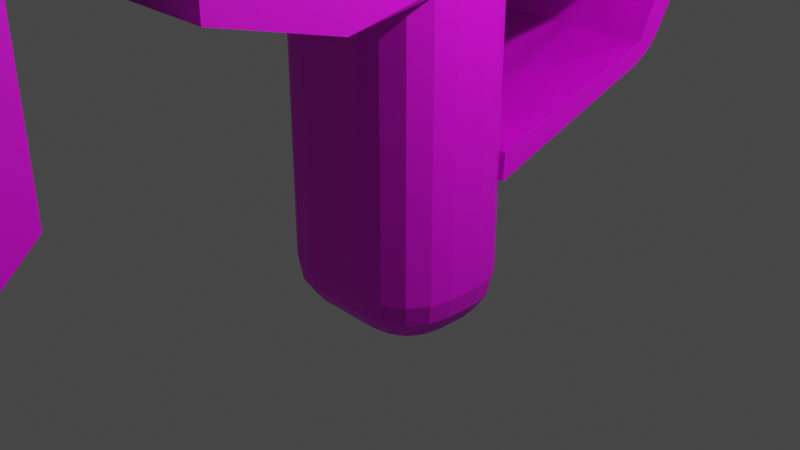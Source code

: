 # Source: laser_rifle.blend  (saved by Blender 3.6.13; exported with 4.5.12 LTS)
import bpy
from mathutils import Matrix  # noqa: F401  (used for matrix-valued properties, if any)

bpy.ops.wm.read_factory_settings(use_empty=True)
scene = bpy.context.scene
scene.name = 'Scene'

# ---- collections
col_collection = bpy.data.collections.new('Collection'); scene.collection.children.link(col_collection)

# ---- images (referenced by path relative to the original .blend; pixels are not part of the script)
import os
ASSET_DIR = os.environ.get("B2B_ASSET_DIR", "")  # directory of the original .blend (textures are referenced by path, not embedded)
HERE = os.path.dirname(os.path.abspath(__file__))  # packed textures are extracted next to this script under _unpacked/

def load_image(name, relpath, width, height, colorspace="sRGB"):
    """Load a texture the original file referenced (path relative to the .blend, or extracted next to this script)."""
    p = next((c for c in (os.path.join(HERE, relpath), os.path.join(ASSET_DIR, relpath)) if relpath and os.path.exists(c)), "")
    if p:
        img = bpy.data.images.load(p, check_existing=True)
        img.name = name
    else:  # same state as the original file: an image datablock whose file is absent (Cycles renders it pink)
        img = bpy.data.images.new(name, width, height)
        img.source = "FILE"
        img.filepath = "//" + (relpath or name)
    img.colorspace_settings.name = colorspace
    return img
img_metalpreview_png = load_image('metalpreview.png', 'metalpreview.png', 1024, 1024, 'sRGB')

# ---- materials (node trees are filled in below, after node groups)
mat_material = bpy.data.materials.new('Material')
mat_material.alpha_threshold = 0.0
mat_material.use_transparent_shadow = False
mat_material.roughness = 0.5
mat_material.line_color = (0.0, 0.0, 0.0, 1.0)

# ---- material node trees
mat_material.use_nodes = True; mat_material.node_tree.nodes.clear()
_N = mat_material.node_tree.nodes; _L = mat_material.node_tree.links
n0 = _N.new('ShaderNodeOutputMaterial'); n0.name = 'Material Output'; n0.location = (300, 300)
n1 = _N.new('ShaderNodeBsdfPrincipled'); n1.name = 'Principled BSDF'; n1.location = (10, 300)
n1.distribution = 'GGX'
n1.subsurface_method = 'RANDOM_WALK_SKIN'
n1.inputs[3].default_value = 1.45
n1.inputs[27].default_value = (0.0, 0.0, 0.0, 1.0)
n1.inputs[28].default_value = 1.0
n2 = _N.new('ShaderNodeTexImage'); n2.name = 'Image Texture'; n2.location = (-363, 264)
n2.image = img_metalpreview_png
_L.new(n1.outputs[0], n0.inputs[0])
_L.new(n2.outputs[0], n1.inputs[0])
n0.is_active_output = True

# ---- world
world_world = bpy.data.worlds.new('World'); scene.world = world_world
world_world.use_nodes = True; world_world.node_tree.nodes.clear()
_N = world_world.node_tree.nodes; _L = world_world.node_tree.links
n0 = _N.new('ShaderNodeOutputWorld'); n0.name = 'World Output'; n0.location = (300, 300)
n1 = _N.new('ShaderNodeBackground'); n1.name = 'Background'; n1.location = (10, 300)
n1.inputs[0].default_value = (0.05088, 0.05088, 0.05088, 1.0)
_L.new(n1.outputs[0], n0.inputs[0])
n0.is_active_output = True
world_world.color = (0.05088, 0.05088, 0.05088)
world_world.use_sun_shadow = False
world_world.sun_shadow_jitter_overblur = 0.0

# ---- cameras
cam_camera = bpy.data.cameras.new('Camera')
cam_camera.clip_end = 100.0
cam_camera.ortho_scale = 7.314

# ---- lights
light_light = bpy.data.lights.new('Light', 'POINT')
light_light.transmission_factor = 0.0
light_light.energy = 1000.0
light_light.shadow_soft_size = 0.1
light_light.shadow_maximum_resolution = 0.006
light_light.use_absolute_resolution = True

# ---- meshes
me_cube = bpy.data.meshes.new('Cube')
me_cube.from_pydata([(0.0, -2.811, 4.604), (0.0, 3.951, 4.604), (0.0, 0.7343, 2.76), (0.0, -0.8672, 2.375), (-1.0, -2.811, 2.771), (-1.0, 3.951, 2.771), (0.0, 3.951, 2.771), (0.0, -2.811, 2.771), (0.0, -0.06647, -1.0), (0.0, 1.348, 4.604), (-1.0, -0.06647, 2.763), (-1.0, 1.348, 2.771), (0.0, 3.892, 2.773), (0.0, 3.892, 4.607), (0.0, 4.958, 4.607), (0.0, 4.958, 2.773), (0.0, 6.467, 4.607), (0.08557, 6.467, 2.773), (0.0, 5.712, 4.607), (0.0, 5.712, 2.773), (0.0, 7.221, 4.607), (0.08557, 7.221, 2.773), (0.0, 7.359, 4.607), (0.08557, 7.359, 2.773), (0.0, 6.352, 4.607), (0.0, 6.352, 2.773), (0.0, 5.828, 4.607), (0.0, 5.828, 2.773), (0.0, 4.859, 4.607), (0.0, 4.859, 2.773), (0.0, 7.851, 4.607), (0.08557, 7.851, 2.773), (0.0, 8.031, 4.607), (0.08557, 8.031, 2.773), (0.0, 8.791, 4.607), (0.08557, 8.791, 2.773), (0.0, 8.936, 4.607), (0.08557, 8.936, 2.773), (-0.6151, 9.914, 1.924), (-0.6151, 9.915, 2.818), (-0.6151, 10.61, 2.355), (-0.6151, 11.12, 2.818), (0.6009, 9.914, 1.924), (0.6009, 9.914, 2.818), (0.6009, 10.61, 2.355), (0.6009, 11.12, 2.818), (0.0, 11.65, 4.547), (0.0, 11.65, 2.822), (-0.325, 10.1, 4.033), (-0.007628, 10.17, 5.134), (-0.325, 10.25, 4.033), (-0.007628, 10.18, 5.134), (0.3314, 10.1, 4.033), (0.006626, 10.17, 5.134), (0.3314, 10.25, 4.033), (0.006626, 10.18, 5.134), (-0.3701, 9.806, 4.573), (-0.3701, 10.61, 4.573), (0.3812, 9.806, 4.573), (0.3812, 10.61, 4.573), (-0.8959, 0.5573, 0.8387), (-1.0, 3.084, 2.839), (-0.8959, 0.5326, 0.5389), (-1.0, 3.44, 2.839), (0.8881, 0.5573, 0.8387), (1.0, 3.084, 2.839), (0.8881, 0.5326, 0.5389), (1.0, 3.44, 2.839), (-0.9479, 2.534, 1.518), (0.9441, 2.534, 1.518), (-0.5472, -1.066, 4.542), (-0.5472, -0.1086, 4.542), (0.5482, -1.066, 4.542), (0.5482, -0.1086, 4.542), (-0.5472, -0.949, 4.946), (-0.5472, -1.066, 4.711), (-0.5472, -0.226, 4.946), (-0.5472, -0.1086, 4.711), (0.5482, -0.949, 4.946), (0.5482, -1.066, 4.711), (0.5482, -0.226, 4.946), (0.5482, -0.1086, 4.711), (-0.5472, -0.949, 5.587), (-0.4297, -0.949, 5.704), (-0.5472, -0.226, 5.587), (-0.4297, -0.226, 5.704), (0.5482, -0.949, 5.587), (0.4308, -0.949, 5.704), (0.4308, -0.226, 5.704), (0.5482, -0.226, 5.587), (-0.5474, -0.9459, 4.948), (0.5474, -0.9459, 4.948), (-0.5467, -0.2295, 4.947), (0.5467, -0.2295, 4.947), (-0.4203, 1.359, 2.396), (-0.4203, 0.6958, 2.958), (-0.4203, 1.73, 2.071), (-0.4203, 1.369, 2.958), (0.4203, 1.359, 2.396), (0.4203, 0.6958, 2.958), (0.4203, 1.73, 2.071), (0.4203, 1.369, 2.958), (-0.4203, 0.946, 2.747), (-0.4203, 1.481, 2.538), (0.4203, 1.481, 2.538), (0.4203, 0.946, 2.747), (-2.876, 5.29, 3.105), (-2.545, 4.941, 2.773), (-2.851, 5.161, 2.978), (-2.779, 5.05, 2.87), (-2.671, 4.973, 2.798), (-2.876, 5.29, 4.276), (-2.545, 4.941, 4.607), (-2.851, 5.161, 4.403), (-2.779, 5.05, 4.51), (-2.671, 4.973, 4.582), (-2.892, 6.798, 4.276), (-2.561, 6.446, 4.607), (-2.867, 6.67, 4.403), (-2.795, 6.558, 4.51), (-2.688, 6.479, 4.582), (-2.892, 6.798, 3.105), (-2.561, 6.446, 2.773), (-2.867, 6.67, 2.978), (-2.795, 6.558, 2.87), (-2.688, 6.479, 2.798), (-2.876, 5.381, 3.105), (-2.545, 5.733, 2.773), (-2.851, 5.509, 2.978), (-2.779, 5.621, 2.87), (-2.671, 5.7, 2.798), (-2.545, 5.733, 4.607), (-2.876, 5.381, 4.276), (-2.671, 5.7, 4.582), (-2.779, 5.621, 4.51), (-2.851, 5.509, 4.403), (-2.892, 6.889, 4.276), (-2.561, 7.245, 4.607), (-2.867, 7.018, 4.403), (-2.795, 7.131, 4.51), (-2.688, 7.21, 4.582), (-2.892, 6.889, 3.105), (-2.561, 7.245, 2.773), (-2.867, 7.018, 2.978), (-2.795, 7.131, 2.87), (-2.688, 7.21, 2.798), (-2.894, 8.362, 4.276), (-2.563, 7.999, 4.607), (-2.868, 8.233, 4.403), (-2.797, 8.119, 4.51), (-2.689, 8.037, 4.582), (-2.894, 8.362, 3.105), (-2.563, 7.999, 2.773), (-2.868, 8.233, 2.978), (-2.797, 8.119, 2.87), (-2.689, 8.037, 2.798), (-2.894, 8.46, 4.276), (-2.563, 8.817, 4.607), (-2.868, 8.588, 4.403), (-2.797, 8.702, 4.51), (-2.689, 8.782, 4.582), (-2.894, 8.46, 3.105), (-2.563, 8.817, 2.773), (-2.868, 8.588, 2.978), (-2.797, 8.702, 2.87), (-2.689, 8.782, 2.798), (-0.1635, 10.01, 4.753), (-0.3701, 9.806, 4.546), (-0.2426, 9.933, 4.737), (-0.3096, 9.866, 4.693), (-0.3544, 9.822, 4.626), (-0.1635, 10.4, 4.753), (-0.3701, 10.61, 4.546), (-0.2426, 10.48, 4.737), (-0.3096, 10.55, 4.693), (-0.3544, 10.59, 4.626), (0.1745, 10.01, 4.753), (0.3812, 9.806, 4.546), (0.2536, 9.933, 4.737), (0.3207, 9.866, 4.693), (0.3655, 9.822, 4.626), (0.1745, 10.4, 4.753), (0.3812, 10.61, 4.546), (0.2536, 10.48, 4.737), (0.3207, 10.55, 4.693), (0.3655, 10.59, 4.626), (-1.0, 11.11, 4.607), (-0.4664, 11.65, 4.553), (-0.9433, 11.64, 4.558), (-1.0, 11.11, 2.773), (-0.889, 9.879, 4.578), (-0.4664, 11.65, 2.822), (-0.9433, 11.64, 2.824), (-0.889, 9.879, 2.8), (-0.9564, 2.831, 1.606), (-0.942, 2.466, 1.274), (-0.9479, 2.534, 1.518), (-0.9527, 2.768, 1.507), (-0.9487, 2.676, 1.41), (-0.9449, 2.57, 1.328), (0.9377, 2.466, 1.274), (0.9531, 2.831, 1.606), (0.9441, 2.534, 1.518), (0.9408, 2.57, 1.328), (0.9448, 2.676, 1.41), (0.9492, 2.768, 1.507), (-1.0, -0.249, 2.674), (-0.3818, -0.8672, 2.375), (-1.0, -1.483, 2.424), (-0.9529, -0.4856, 2.56), (-0.8189, -0.6861, 2.462), (-0.6184, -0.8201, 2.398), (-0.3818, 0.7343, 2.76), (-1.0, 0.1161, 2.762), (-1.0, 1.352, 2.762), (-0.6184, 0.6872, 2.76), (-0.8189, 0.5532, 2.76), (-0.9529, 0.3527, 2.761), (0.0, 0.1608, -1.0), (0.0, 0.7343, -0.4266), (0.0, 0.3803, -0.9564), (0.0, 0.5663, -0.832), (0.0, 0.6906, -0.646), (0.0, -0.8672, -0.4266), (0.0, -0.2938, -1.0), (0.0, -0.8236, -0.646), (0.0, -0.6992, -0.832), (0.0, -0.5132, -0.9564), (-0.4266, -0.06647, -1.0), (-1.0, -0.06647, -0.4266), (-0.646, -0.06647, -0.9564), (-0.832, -0.06647, -0.832), (-0.9564, -0.06647, -0.646), (-0.4266, 0.05963, -1.0), (-1.0, 0.1161, -0.4266), (-0.646, 0.08124, -0.9564), (-0.832, 0.09957, -0.832), (-0.9564, 0.1118, -0.646), (-0.3254, 0.1608, -1.0), (-0.3818, 0.7343, -0.4266), (-0.347, 0.3803, -0.9564), (-0.3653, 0.5663, -0.832), (-0.3775, 0.6906, -0.646), (-0.4128, 0.1289, -1.0), (-0.9529, 0.3527, -0.4266), (-0.6195, 0.2145, -0.9564), (-0.7947, 0.2871, -0.832), (-0.9118, 0.3356, -0.646), (-0.4055, 0.1398, -1.0), (-0.8189, 0.5532, -0.4266), (-0.5637, 0.298, -0.9564), (-0.6979, 0.4321, -0.832), (-0.7875, 0.5217, -0.646), (-0.3947, 0.1471, -1.0), (-0.6184, 0.6872, -0.4266), (-0.4803, 0.3538, -0.9564), (-0.5529, 0.529, -0.832), (-0.6014, 0.6461, -0.646), (-0.3254, -0.2938, -1.0), (-0.3818, -0.8672, -0.4266), (-0.347, -0.5132, -0.9564), (-0.3653, -0.6992, -0.832), (-0.3775, -0.8236, -0.646), (-0.4266, -0.1926, -1.0), (-1.0, -0.249, -0.4266), (-0.646, -0.2142, -0.9564), (-0.832, -0.2325, -0.832), (-0.9564, -0.2447, -0.646), (-0.3947, -0.28, -1.0), (-0.6184, -0.8201, -0.4266), (-0.4803, -0.4867, -0.9564), (-0.5529, -0.6619, -0.832), (-0.6014, -0.779, -0.646), (-0.4055, -0.2727, -1.0), (-0.8189, -0.6861, -0.4266), (-0.5637, -0.4309, -0.9564), (-0.6979, -0.5651, -0.832), (-0.7875, -0.6547, -0.646), (-0.4128, -0.2619, -1.0), (-0.9529, -0.4856, -0.4266), (-0.6195, -0.3475, -0.9564), (-0.7947, -0.4201, -0.832), (-0.9118, -0.4686, -0.646), (-1.0, 3.951, 3.984), (-0.3801, 3.951, 4.604), (-0.9528, 3.951, 4.221), (-0.8184, 3.951, 4.422), (-0.6173, 3.951, 4.556), (-0.3801, -2.811, 4.604), (-1.0, -2.811, 3.984), (-0.6173, -2.811, 4.556), (-0.8184, -2.811, 4.422), (-0.9528, -2.811, 4.221), (-1.0, 1.348, 3.984), (-0.3801, 1.348, 4.604), (-0.9528, 1.348, 4.221), (-0.8184, 1.348, 4.422), (-0.6173, 1.348, 4.556), (-0.3801, 3.892, 4.607), (-1.0, 3.892, 3.987), (-0.6173, 3.892, 4.56), (-0.8184, 3.892, 4.426), (-0.9528, 3.892, 4.225), (-1.0, 4.859, 3.987), (-0.3801, 4.859, 4.607), (-1.619, 4.892, 4.607), (-0.9528, 4.859, 4.225), (-0.8184, 4.859, 4.426), (-0.6173, 4.859, 4.56), (-1.0, 3.892, 3.203), (-0.5703, 3.892, 2.773), (-0.9673, 3.892, 3.038), (-0.8742, 3.892, 2.899), (-0.7348, 3.892, 2.806), (-0.5703, 4.859, 2.773), (-1.0, 4.859, 3.203), (-1.429, 4.882, 2.773), (-0.7348, 4.859, 2.806), (-0.8742, 4.859, 2.899), (-0.9673, 4.859, 3.038), (-0.005501, -4.137, 3.153), (-0.4943, -4.137, 3.642), (-0.1926, -4.137, 3.19), (-0.4571, -4.137, 3.455), (-0.3511, -4.137, 3.296), (-0.005501, -4.137, 4.142), (-0.4943, -4.137, 3.653), (-0.1926, -4.137, 4.104), (-0.3511, -4.137, 3.998), (-0.4571, -4.137, 3.84), (-0.005501, -2.749, 3.153), (-0.4943, -2.749, 3.642), (-0.1926, -2.749, 3.19), (-0.3511, -2.749, 3.296), (-0.4571, -2.749, 3.455), (-0.005501, -2.749, 4.142), (-0.4943, -2.749, 3.653), (-0.1926, -2.749, 4.104), (-0.4571, -2.749, 3.84), (-0.3511, -2.749, 3.998), (0.0055, -4.137, 3.153), (0.4943, -4.137, 3.642), (0.1926, -4.137, 3.19), (0.3511, -4.137, 3.296), (0.4571, -4.137, 3.455), (0.0055, -4.137, 4.142), (0.4943, -4.137, 3.653), (0.1926, -4.137, 4.104), (0.4571, -4.137, 3.84), (0.3511, -4.137, 3.998), (0.0055, -2.749, 3.153), (0.4943, -2.749, 3.642), (0.1926, -2.749, 3.19), (0.4571, -2.749, 3.455), (0.3511, -2.749, 3.296), (0.0055, -2.749, 4.142), (0.4943, -2.749, 3.653), (0.1926, -2.749, 4.104), (0.3511, -2.749, 3.998), (0.746, -4.059, 4.623), (0.4571, -2.749, 3.84), (0.746, -4.059, 1.527), (-0.7525, -4.059, 4.623), (-0.7525, -4.059, 1.527), (0.746, -4.059, 3.075), (-0.7525, -4.059, 3.075), (1.233, -5.336, 1.238), (1.083, -4.967, 1.006), (1.222, -5.319, 1.078), (1.189, -5.242, 0.9774), (1.14, -5.119, 0.9519), (-1.089, -4.967, 1.006), (-1.24, -5.336, 1.238), (-1.147, -5.119, 0.9519), (-1.196, -5.242, 0.9774), (-1.228, -5.319, 1.078), (1.072, -4.994, 5.128), (1.233, -5.397, 4.856), (1.134, -5.167, 5.184), (1.186, -5.304, 5.152), (1.221, -5.385, 5.036), (-1.24, -5.397, 4.856), (-1.078, -4.994, 5.128), (-1.227, -5.385, 5.036), (-1.192, -5.304, 5.152), (-1.14, -5.167, 5.184), (1.233, -5.32, 4.178), (1.233, -5.279, 1.969), (0.7955, -4.174, 3.075), (1.233, -5.278, 3.671), (1.233, -5.256, 3.074), (1.233, -5.256, 2.476), (-1.24, -5.279, 1.969), (-1.24, -5.32, 4.178), (-0.802, -4.174, 3.075), (-1.24, -5.256, 2.476), (-1.24, -5.256, 3.074), (-1.24, -5.278, 3.671), (-1.0, 9.393, 4.607), (-1.456, 8.901, 4.607), (-0.543, 8.936, 4.607), (-1.035, 9.216, 4.607), (-1.133, 9.06, 4.607), (-1.281, 8.95, 4.607), (-1.456, 8.901, 2.773), (-1.0, 9.393, 2.773), (-0.543, 8.936, 2.773), (-1.281, 8.95, 2.773), (-1.133, 9.06, 2.773), (-1.035, 9.216, 2.773), (-0.9433, 11.64, 4.552), (-1.0, 11.11, 4.607), (-0.5869, 11.58, 4.55), (-0.9605, 11.51, 4.573), (-0.9773, 11.37, 4.588), (-0.9912, 11.23, 4.6), (-1.0, 11.11, 2.773), (-0.9433, 11.64, 2.824), (-0.5869, 11.58, 2.825), (-0.9912, 11.23, 2.781), (-0.9773, 11.37, 2.793), (-0.9605, 11.51, 2.808), (-0.7755, 7.359, 4.607), (-1.0, 7.359, 4.383), (-1.224, 7.343, 4.607), (-0.8614, 7.359, 4.59), (-0.9343, 7.359, 4.542), (-0.9829, 7.359, 4.469), (-1.0, 6.352, 4.383), (-0.7755, 6.352, 4.607), (-1.224, 6.365, 4.607), (-0.9829, 6.352, 4.469), (-0.9343, 6.352, 4.542), (-0.8614, 6.352, 4.59), (-0.7755, 5.828, 4.607), (-1.0, 5.828, 4.383), (-1.224, 5.814, 4.607), (-0.8614, 5.828, 4.59), (-0.9343, 5.828, 4.542), (-0.9829, 5.828, 4.469), (-1.0, 7.851, 4.383), (-0.7755, 7.851, 4.607), (-1.223, 7.872, 4.607), (-0.9829, 7.851, 4.469), (-0.9343, 7.851, 4.542), (-0.8614, 7.851, 4.59), (-1.0, 7.359, 3.054), (-0.7193, 7.359, 2.773), (-1.28, 7.339, 2.773), (-0.9786, 7.359, 2.946), (-0.9178, 7.359, 2.855), (-0.8267, 7.359, 2.795), (-0.7193, 6.352, 2.773), (-1.0, 6.352, 3.054), (-1.28, 6.369, 2.773), (-0.8267, 6.352, 2.795), (-0.9178, 6.352, 2.855), (-0.9786, 6.352, 2.946), (-1.0, 5.828, 3.054), (-0.7193, 5.828, 2.773), (-1.28, 5.81, 2.773), (-0.9786, 5.828, 2.946), (-0.9178, 5.828, 2.855), (-0.8267, 5.828, 2.795), (-0.7193, 7.851, 2.773), (-1.0, 7.851, 3.054), (-1.279, 7.878, 2.773), (-0.8267, 7.851, 2.795), (-0.9178, 7.851, 2.855), (-0.9786, 7.851, 2.946), (0.9626, 9.879, 4.578), (0.9417, 9.879, 2.833), (0.9374, 11.66, 4.555), (0.9413, 11.66, 2.826), (-0.9214, 11.66, 4.545), (-0.9385, 11.66, 2.829), (-0.1294, 10.94, 3.818), (-0.5187, 11.14, 4.208), (-0.2345, 10.95, 3.923), (-0.3454, 11.0, 4.034), (-0.4452, 11.06, 4.134), (-0.1294, 10.94, 3.56), (-0.5187, 11.14, 3.17), (-0.2345, 10.95, 3.455), (-0.3454, 11.0, 3.344), (-0.4452, 11.06, 3.244), (0.1294, 10.94, 3.818), (0.5187, 11.14, 4.208), (0.2345, 10.95, 3.923), (0.3454, 11.0, 4.034), (0.4452, 11.06, 4.134), (0.5187, 11.14, 3.17), (0.1294, 10.94, 3.56), (0.4452, 11.06, 3.244), (0.3454, 11.0, 3.344), (0.2345, 10.95, 3.455), (-0.9374, 11.48, 4.487), (-0.9374, 11.48, 4.552), (-0.2, 13.04, 3.816), (-0.2, 13.04, 3.881), (-0.8679, 11.48, 4.487), (-0.8679, 11.48, 4.552), (-0.1305, 13.04, 3.816), (-0.1305, 13.04, 3.881), (-0.9491, 11.03, 2.82), (-0.9491, 11.03, 2.885), (-0.2, 13.03, 3.493), (-0.2, 13.03, 3.558), (-0.8791, 11.03, 2.82), (-0.8791, 11.03, 2.885), (-0.1301, 13.03, 3.493), (-0.1301, 13.03, 3.558)], [], [(107, 15, 29, 314, 316), (9, 294, 288, 0), (4, 289, 293, 11), (11, 293, 283, 5), (264, 206, 10, 229), (217, 244, 234, 213), (229, 10, 213, 234), (3, 7, 4, 208, 207), (212, 214, 5, 6, 2), (206, 208, 4, 11, 10), (10, 11, 5, 214, 213), (223, 3, 207, 259), (233, 243, 248, 253, 238, 218, 8, 228), (7, 0, 288, 290, 291, 292, 289, 4), (5, 283, 285, 286, 287, 284, 1, 6), (162, 157, 399, 404), (28, 304, 298, 13), (12, 13, 298, 300, 301, 302, 299, 309, 311, 312, 313, 310), (316, 315, 303, 305, 112, 107), (122, 17, 25, 452, 454), (127, 19, 15, 107), (152, 33, 31, 464, 466), (454, 453, 428, 430, 117, 122), (121, 116, 136, 141), (14, 112, 305, 304, 28), (24, 429, 434, 26), (32, 147, 442, 441, 30), (452, 25, 27, 459), (142, 21, 17, 122), (446, 423, 440, 465), (448, 447, 23, 21, 142), (142, 137, 424, 423, 446, 448), (26, 434, 436, 131, 18), (20, 137, 117, 16), (460, 459, 27, 19, 127), (127, 131, 436, 435, 458, 460), (458, 435, 428, 453), (16, 117, 430, 429, 24), (309, 299, 303, 315), (18, 131, 112, 14), (162, 35, 33, 152), (34, 157, 147, 32), (22, 422, 424, 137, 20), (466, 465, 440, 442, 147, 152), (405, 398, 186, 189), (151, 146, 156, 161), (404, 406, 37, 35, 162), (188, 192, 417, 410), (189, 191, 47, 37, 406, 405), (38, 39, 41, 40), (40, 41, 45, 44), (44, 45, 43, 42), (42, 43, 39, 38), (40, 44, 42, 38), (45, 41, 39, 43), (46, 187, 186, 398, 400, 36), (48, 49, 51, 50), (50, 51, 55, 54), (54, 55, 53, 52), (52, 53, 49, 48), (50, 54, 52, 48), (55, 51, 49, 53), (181, 171, 166, 176), (59, 182, 177, 58), (56, 167, 172, 57), (57, 59, 58, 56), (57, 172, 182, 59), (66, 200, 202, 69, 64), (62, 195, 200, 66), (69, 65, 61, 68), (62, 66, 64, 60), (67, 63, 61, 65), (64, 69, 68, 60), (202, 201, 67, 65, 69), (68, 61, 63, 194, 196), (194, 63, 67, 201), (88, 85, 83, 87), (70, 75, 77, 71), (71, 73, 72, 70), (71, 77, 81, 73), (76, 74, 82, 84), (78, 80, 89, 86), (73, 81, 79, 72), (74, 76, 77, 75), (92, 93, 81, 77), (80, 78, 79, 81), (91, 90, 75, 79), (83, 85, 84, 82), (88, 87, 86, 89), (72, 79, 75, 70), (102, 95, 97, 103), (103, 97, 101, 104), (104, 101, 99, 105), (105, 99, 95, 102), (96, 100, 98, 94), (101, 97, 95, 99), (98, 105, 102, 94), (100, 104, 105, 98), (96, 103, 104, 100), (94, 102, 103, 96), (127, 107, 110, 130), (130, 110, 109, 129), (129, 109, 108, 128), (128, 108, 106, 126), (111, 106, 108, 113), (113, 108, 109, 114), (114, 109, 110, 115), (115, 110, 107, 112), (142, 122, 125, 145), (145, 125, 124, 144), (144, 124, 123, 143), (143, 123, 121, 141), (116, 121, 123, 118), (118, 123, 124, 119), (119, 124, 125, 120), (120, 125, 122, 117), (112, 131, 133, 115), (115, 133, 134, 114), (114, 134, 135, 113), (113, 135, 132, 111), (131, 127, 130, 133), (133, 130, 129, 134), (134, 129, 128, 135), (135, 128, 126, 132), (117, 137, 140, 120), (120, 140, 139, 119), (119, 139, 138, 118), (118, 138, 136, 116), (137, 142, 145, 140), (140, 145, 144, 139), (139, 144, 143, 138), (138, 143, 141, 136), (162, 152, 155, 165), (165, 155, 154, 164), (164, 154, 153, 163), (163, 153, 151, 161), (146, 151, 153, 148), (148, 153, 154, 149), (149, 154, 155, 150), (150, 155, 152, 147), (147, 157, 160, 150), (150, 160, 159, 149), (149, 159, 158, 148), (148, 158, 156, 146), (157, 162, 165, 160), (160, 165, 164, 159), (159, 164, 163, 158), (158, 163, 161, 156), (106, 111, 132, 126), (166, 171, 173, 168), (168, 173, 174, 169), (169, 174, 175, 170), (170, 175, 172, 167), (171, 181, 183, 173), (173, 183, 184, 174), (174, 184, 185, 175), (175, 185, 182, 172), (181, 176, 178, 183), (183, 178, 179, 184), (184, 179, 180, 185), (185, 180, 177, 182), (176, 166, 168, 178), (178, 168, 169, 179), (179, 169, 170, 180), (180, 170, 167, 177), (58, 177, 167, 56), (472, 474, 190, 470), (473, 472, 470, 471), (411, 416, 189, 186), (188, 410, 412, 187), (418, 417, 192, 191), (193, 190, 474, 475), (477, 482, 475, 474), (475, 473, 471, 193), (471, 470, 190, 193), (412, 411, 186, 187), (189, 416, 418, 191), (194, 197, 196), (197, 198, 196), (198, 199, 196), (199, 195, 196), (200, 203, 202), (203, 204, 202), (204, 205, 202), (205, 201, 202), (194, 201, 205, 197), (197, 205, 204, 198), (198, 204, 203, 199), (199, 203, 200, 195), (60, 68, 196, 195, 62), (206, 209, 208), (209, 210, 208), (210, 211, 208), (211, 207, 208), (212, 215, 214), (215, 216, 214), (216, 217, 214), (217, 213, 214), (216, 249, 244, 217), (259, 207, 211, 269), (215, 254, 249, 216), (212, 239, 254, 215), (279, 209, 206, 264), (274, 210, 209, 279), (269, 211, 210, 274), (228, 8, 224, 258, 268, 273, 278, 263), (238, 253, 255, 240), (240, 255, 256, 241), (241, 256, 257, 242), (242, 257, 254, 239), (253, 248, 250, 255), (255, 250, 251, 256), (256, 251, 252, 257), (257, 252, 249, 254), (248, 243, 245, 250), (250, 245, 246, 251), (251, 246, 247, 252), (252, 247, 244, 249), (243, 233, 235, 245), (245, 235, 236, 246), (246, 236, 237, 247), (247, 237, 234, 244), (268, 258, 260, 270), (270, 260, 261, 271), (271, 261, 262, 272), (272, 262, 259, 269), (273, 268, 270, 275), (275, 270, 271, 276), (276, 271, 272, 277), (277, 272, 269, 274), (278, 273, 275, 280), (280, 275, 276, 281), (281, 276, 277, 282), (282, 277, 274, 279), (263, 278, 280, 265), (265, 280, 281, 266), (266, 281, 282, 267), (267, 282, 279, 264), (229, 234, 237, 232), (232, 237, 236, 231), (231, 236, 235, 230), (230, 235, 233, 228), (239, 219, 222, 242), (242, 222, 221, 241), (241, 221, 220, 240), (240, 220, 218, 238), (228, 263, 265, 230), (230, 265, 266, 231), (231, 266, 267, 232), (232, 267, 264, 229), (223, 259, 262, 225), (225, 262, 261, 226), (226, 261, 260, 227), (227, 260, 258, 224), (239, 212, 2, 219), (303, 306, 305), (306, 307, 305), (307, 308, 305), (308, 304, 305), (294, 284, 287, 297), (297, 287, 286, 296), (296, 286, 285, 295), (295, 285, 283, 293), (288, 294, 297, 290), (290, 297, 296, 291), (291, 296, 295, 292), (292, 295, 293, 289), (298, 304, 308, 300), (300, 308, 307, 301), (301, 307, 306, 302), (302, 306, 303, 299), (1, 284, 294, 9), (314, 317, 316), (317, 318, 316), (318, 319, 316), (319, 315, 316), (314, 310, 313, 317), (317, 313, 312, 318), (318, 312, 311, 319), (319, 311, 309, 315), (314, 29, 12, 310), (351, 356, 346, 341), (355, 335, 325, 345), (321, 326, 336, 331), (364, 359, 376, 378, 379, 380, 377, 386, 388), (366, 387, 392, 372), (365, 362, 359, 364), (371, 373, 374, 375, 372, 392, 394, 365, 363), (330, 320, 322, 332), (332, 322, 324, 333), (333, 324, 323, 334), (334, 323, 321, 331), (325, 335, 337, 327), (327, 337, 339, 328), (328, 339, 338, 329), (329, 338, 336, 326), (340, 350, 352, 342), (342, 352, 354, 343), (343, 354, 353, 344), (344, 353, 351, 341), (355, 345, 347, 357), (357, 347, 349, 358), (358, 349, 348, 360), (360, 348, 346, 356), (330, 350, 340, 320), (363, 365, 364, 361), (363, 361, 367, 371), (394, 393, 381, 383, 384, 385, 382, 362, 365), (371, 367, 370, 373), (373, 370, 369, 374), (374, 369, 368, 375), (375, 368, 366, 372), (386, 377, 381, 393), (376, 382, 385, 378), (378, 385, 384, 379), (379, 384, 383, 380), (380, 383, 381, 377), (359, 362, 382, 376), (386, 389, 388), (389, 390, 388), (390, 391, 388), (391, 387, 388), (392, 395, 394), (395, 396, 394), (396, 397, 394), (397, 393, 394), (386, 393, 397, 389), (389, 397, 396, 390), (390, 396, 395, 391), (391, 395, 392, 387), (361, 364, 388, 387, 366, 368, 369, 370, 367), (398, 401, 400), (401, 402, 400), (402, 403, 400), (403, 399, 400), (404, 407, 406), (407, 408, 406), (408, 409, 406), (409, 405, 406), (410, 413, 412), (413, 414, 412), (414, 415, 412), (415, 411, 412), (416, 419, 418), (419, 420, 418), (420, 421, 418), (421, 417, 418), (398, 405, 409, 401), (401, 409, 408, 402), (402, 408, 407, 403), (403, 407, 404, 399), (416, 411, 415, 419), (419, 415, 414, 420), (420, 414, 413, 421), (421, 413, 410, 417), (36, 400, 399, 157, 34), (422, 425, 424), (425, 426, 424), (426, 427, 424), (427, 423, 424), (428, 431, 430), (431, 432, 430), (432, 433, 430), (433, 429, 430), (434, 437, 436), (437, 438, 436), (438, 439, 436), (439, 435, 436), (440, 443, 442), (443, 444, 442), (444, 445, 442), (445, 441, 442), (434, 429, 433, 437), (437, 433, 432, 438), (438, 432, 431, 439), (439, 431, 428, 435), (422, 441, 445, 425), (425, 445, 444, 426), (426, 444, 443, 427), (427, 443, 440, 423), (30, 441, 422, 22), (446, 449, 448), (449, 450, 448), (450, 451, 448), (451, 447, 448), (452, 455, 454), (455, 456, 454), (456, 457, 454), (457, 453, 454), (458, 461, 460), (461, 462, 460), (462, 463, 460), (463, 459, 460), (464, 467, 466), (467, 468, 466), (468, 469, 466), (469, 465, 466), (464, 447, 451, 467), (467, 451, 450, 468), (468, 450, 449, 469), (469, 449, 446, 465), (452, 459, 463, 455), (455, 463, 462, 456), (456, 462, 461, 457), (457, 461, 458, 453), (464, 31, 23, 447), (481, 476, 486, 492), (482, 491, 473, 475), (491, 487, 472, 473), (487, 491, 493, 490), (490, 493, 494, 489), (489, 494, 495, 488), (488, 495, 492, 486), (477, 487, 490, 480), (480, 490, 489, 479), (479, 489, 488, 478), (478, 488, 486, 476), (476, 481, 483, 478), (478, 483, 484, 479), (479, 484, 485, 480), (480, 485, 482, 477), (491, 482, 485, 493), (493, 485, 484, 494), (494, 484, 483, 495), (495, 483, 481, 492), (487, 477, 474, 472), (496, 497, 499, 498), (498, 499, 503, 502), (502, 503, 501, 500), (500, 501, 497, 496), (498, 502, 500, 496), (503, 499, 497, 501), (504, 505, 507, 506), (506, 507, 511, 510), (510, 511, 509, 508), (508, 509, 505, 504), (506, 510, 508, 504), (511, 507, 505, 509), (76, 74, 91, 93)])
_uv = me_cube.uv_layers.new(name='UVMap')
_uv.uv.foreach_set('vector', [0.2763, 0.2188, 0.2112, 0.2504, 0.1954, 0.2452, 0.2259, 0.2244, 0.2543, 0.2129, 0.0006607, 0.3257, 0.04822, 0.3257, 0.04845, 0.8468, 0.0008315, 0.8468, 0.3215, 0.8471, 0.1697, 0.8468, 0.1693, 0.3255, 0.3213, 0.3246, 0.3213, 0.3246, 0.1693, 0.3255, 0.1686, 0.0001859, 0.3196, 0.0001859, 0.7252, 0.5497, 0.3345, 0.5265, 0.3234, 0.5028, 0.7266, 0.5267, 0.3291, 0.4491, 0.7298, 0.474, 0.7279, 0.5043, 0.3235, 0.4797, 0.7266, 0.5267, 0.3234, 0.5028, 0.3235, 0.4797, 0.7279, 0.5043, 0.1777, 0.4587, 0.1583, 0.3105, 0.2327, 0.3414, 0.245, 0.4044, 0.2093, 0.4614, 0.3389, 0.6387, 0.4093, 0.6403, 0.5607, 0.8221, 0.4946, 0.875, 0.322, 0.667, 0.3345, 0.5265, 0.3654, 0.6811, 0.3215, 0.8471, 0.3213, 0.3246, 0.3234, 0.5028, 0.3234, 0.5028, 0.3213, 0.3246, 0.3196, 0.0001859, 0.3225, 0.324, 0.3235, 0.4797, 0.01793, 0.5688, 0.1777, 0.4587, 0.2093, 0.4614, 0.04412, 0.5845, 0.04547, 0.6643, 0.04717, 0.6686, 0.04717, 0.6694, 0.04683, 0.6702, 0.0433, 0.6739, 0.02121, 0.6901, 0.009415, 0.6713, 0.04112, 0.6568, 0.1583, 0.3105, 0.2903, 0.1753, 0.3096, 0.2077, 0.3178, 0.2292, 0.3155, 0.253, 0.3049, 0.2719, 0.2893, 0.2846, 0.2327, 0.3414, 0.7313, 0.7646, 0.8035, 0.7806, 0.8238, 0.7749, 0.8427, 0.7772, 0.8617, 0.7843, 0.8795, 0.801, 0.9087, 0.8388, 0.6584, 0.8629, 0.7852, 0.506, 0.7852, 0.9099, 0.5407, 0.9099, 0.5407, 0.506, 0.8241, 0.3434, 0.791, 0.2962, 0.8965, 0.2292, 0.9444, 0.2592, 0.9998, 0.000214, 0.9444, 0.2592, 0.8965, 0.2292, 0.8759, 0.2121, 0.8629, 0.1932, 0.8584, 0.1706, 0.8627, 0.1427, 0.8644, 0.06004, 0.8663, 0.03991, 0.8769, 0.01981, 0.8949, 0.005905, 0.9175, 0.000186, 0.609, 9.205e-05, 0.8432, 0.2343, 0.8432, 0.662, 0.5053, 0.9999, 9.192e-05, 0.9999, 9.231e-05, 9.192e-05, 0.3356, 0.3227, 0.2631, 0.3369, 0.2557, 0.3267, 0.2903, 0.3068, 0.3109, 0.3081, 0.2873, 0.2366, 0.2343, 0.2801, 0.2112, 0.2504, 0.2763, 0.2188, 0.3845, 0.477, 0.2617, 0.4473, 0.261, 0.4278, 0.3207, 0.4284, 0.3512, 0.4423, 0.1186, 0.8755, 0.1249, 0.7582, 0.382, 0.6098, 0.4529, 0.674, 0.4027, 0.885, 0.2646, 0.9617, 0.6538, 0.8006, 0.4587, 0.6764, 0.4689, 0.6619, 0.6642, 0.7849, 0.4591, 0.1508, 0.3219, 0.2835, 0.3219, 0.299, 0.3786, 0.1635, 0.4387, 0.08122, 0.1639, 0.03917, 0.1952, 0.2309, 0.04341, 0.318, 0.03433, 0.06035, 0.5994, 0.4036, 0.238, 0.3232, 0.41, 0.3393, 0.4864, 0.3516, 0.605, 0.3762, 0.2903, 0.3068, 0.2557, 0.3267, 0.2364, 0.2934, 0.2724, 0.2749, 0.344, 0.344, 0.2739, 0.3727, 0.2631, 0.3369, 0.3356, 0.3227, 0.4973, 0.06086, 0.5175, 0.2649, 0.4472, 0.3041, 0.4158, 0.05655, 0.3365, 0.3707, 0.3192, 0.3855, 0.2655, 0.3855, 0.2739, 0.3727, 0.344, 0.344, 0.806, 0.73, 0.4531, 0.5316, 0.4402, 0.2662, 0.5135, 0.2131, 0.9015, 0.2704, 0.9379, 0.3758, 0.03433, 0.06035, 0.04341, 0.318, 0.04173, 0.4929, 0.02043, 0.8932, 9.932e-05, 0.0612, 0.3787, 0.004049, 0.4531, 0.5316, 0.2908, 0.6686, 0.1923, 0.03453, 0.2816, 0.2601, 0.2724, 0.2749, 0.2364, 0.2934, 0.2343, 0.2801, 0.2873, 0.2366, 0.4255, 0.9999, 0.02043, 0.8932, 0.04173, 0.4929, 0.1184, 0.4272, 0.5301, 0.5815, 0.5617, 0.693, 0.5301, 0.5815, 0.1184, 0.4272, 0.2554, 0.3134, 0.5472, 0.4418, 0.1923, 0.03453, 0.2908, 0.6686, 0.2167, 0.3413, 0.1952, 0.2309, 0.1639, 0.03917, 0.8644, 0.06004, 0.8627, 0.1427, 0.7439, 0.1654, 0.7388, 0.0471, 0.9999, 0.2275, 0.2386, 0.9999, 6.045e-05, 0.761, 0.7728, 6.048e-05, 0.3849, 0.513, 0.2457, 0.5041, 0.2617, 0.4473, 0.3845, 0.477, 0.5668, 0.529, 0.1433, 0.4233, 0.238, 0.3232, 0.5994, 0.4036, 0.4088, 9.952e-05, 0.4309, 0.1684, 0.4402, 0.2662, 0.4531, 0.5316, 0.3787, 0.004049, 0.3536, 0.03046, 0.4158, 0.05655, 0.4472, 0.3041, 0.41, 0.3393, 0.238, 0.3232, 0.1264, 0.09346, 0.07388, 0.5067, 0.3762, 0.5853, 0.3024, 0.8689, 0.0001181, 0.7903, 0.08597, 0.1814, 0.1556, 0.3094, 0.1454, 0.3157, 0.07492, 0.1877, 0.3627, 0.5405, 0.2897, 0.5392, 0.2197, 0.52, 0.2457, 0.5041, 0.3849, 0.513, 0.585, 0.9699, 0.2909, 0.9237, 0.2908, 0.9234, 0.5769, 0.9673, 0.01207, 0.1143, 0.1334, 0.0002512, 0.236, 0.003636, 0.236, 0.6011, 0.09771, 0.5968, 0.000251, 0.4931, 0.7518, 0.147, 0.8383, 0.04248, 0.9971, 0.2847, 0.8363, 0.2429, 0.000251, 0.7535, 0.000251, 0.6016, 0.268, 0.6016, 0.268, 0.7535, 0.7552, 0.7079, 0.7662, 0.6065, 0.8323, 0.6065, 0.8213, 0.7079, 0.6053, 0.1486, 0.6364, 0.0001181, 0.8383, 0.04248, 0.7518, 0.147, 0.000251, 0.7535, 0.268, 0.7535, 0.268, 0.933, 0.000251, 0.933, 0.7662, 0.6065, 0.7662, 0.489, 0.8323, 0.489, 0.8323, 0.6065, 0.2366, 0.0003429, 0.3393, 0.0002508, 0.457, 0.1181, 0.4568, 0.4971, 0.3561, 0.5976, 0.2366, 0.5976, 0.4575, 0.489, 0.5456, 0.489, 0.5456, 0.5771, 0.4575, 0.5771, 0.457, 0.5981, 0.3871, 0.8411, 0.384, 0.8411, 0.3125, 0.5981, 0.4575, 0.6652, 0.5456, 0.6652, 0.5456, 0.7533, 0.4575, 0.7533, 0.4575, 0.7533, 0.5456, 0.7533, 0.5456, 0.8414, 0.4575, 0.8414, 0.3694, 0.6652, 0.4575, 0.6652, 0.4575, 0.7533, 0.3694, 0.7533, 0.1346, 0.5517, 0.1346, 0.489, 0.1699, 0.489, 0.1699, 0.5517, 0.6353, 0.4125, 0.6565, 0.4125, 0.6565, 0.4353, 0.6353, 0.4353, 0.7322, 0.3121, 0.7195, 0.3121, 0.7195, 0.4002, 0.7322, 0.4002, 0.7322, 0.1359, 0.7195, 0.1359, 0.7195, 0.224, 0.7322, 0.224, 0.6441, 0.3121, 0.7322, 0.3121, 0.7322, 0.4002, 0.6441, 0.4002, 0.7322, 0.224, 0.7195, 0.224, 0.7195, 0.3121, 0.7322, 0.3121, 0.7117, 0.01494, 0.7477, 0.0332, 0.8065, 0.02576, 0.8066, 0.02581, 0.7185, 0.004077, 0.6832, 0.0001618, 0.7292, 0.06774, 0.7477, 0.0332, 0.7117, 0.01494, 0.8066, 0.02581, 0.9998, 0.05089, 0.9543, 0.3192, 0.7434, 0.1502, 0.6832, 0.0001618, 0.7117, 0.01494, 0.7185, 0.004077, 0.6817, 0.0257, 0.2806, 0.3269, 0.3687, 0.3269, 0.3687, 0.415, 0.2806, 0.415, 0.9691, 0.3438, 0.9761, 0.606, 0.7388, 0.606, 0.7453, 0.3438, 0.1417, 0.6209, 0.1552, 0.4541, 0.2023, 0.4821, 0.2023, 0.6489, 0.1417, 0.6209, 0.8223, 0.6063, 0.8337, 0.7856, 0.7937, 0.8053, 0.7937, 0.6328, 0.8222, 0.6063, 0.2557, 0.224, 0.2927, 0.224, 0.2806, 0.3269, 0.2557, 0.3121, 0.4534, 0.4437, 0.5674, 0.454, 0.6983, 0.6083, 0.262, 0.6478, 0.7388, 0.6063, 0.76, 0.6063, 0.76, 0.7265, 0.7388, 0.7265, 0.5536, 0.3164, 0.4729, 0.3065, 0.3901, 0.2106, 0.6398, 0.1946, 0.7388, 0.7265, 0.76, 0.7265, 0.76, 0.8639, 0.7388, 0.8639, 0.08059, 0.8475, 0.08059, 0.9381, 0.0001859, 0.9381, 0.0001859, 0.8475, 0.8231, 0.9111, 0.8231, 0.8204, 0.9036, 0.8204, 0.9036, 0.9111, 0.796, 0.6913, 0.8101, 0.6913, 0.8101, 0.771, 0.796, 0.771, 0.7895, 0.6211, 0.7895, 0.7118, 0.76, 0.7265, 0.76, 0.6063, 0.7933, 0.7265, 0.7933, 0.8637, 0.76, 0.8639, 0.76, 0.7265, 0.8231, 0.8204, 0.8231, 0.9111, 0.7937, 0.9258, 0.7937, 0.8057, 0.7512, 0.7824, 0.7512, 0.6913, 0.7733, 0.6914, 0.7733, 0.7825, 0.6983, 0.6083, 0.5674, 0.454, 0.5859, 0.4358, 0.7446, 0.562, 0.4534, 0.4437, 0.262, 0.6478, 0.2061, 0.5737, 0.4359, 0.423, 0.3901, 0.2106, 0.2718, 0.1421, 0.7737, 0.1421, 0.6398, 0.1946, 0.6206, 0.1206, 0.7039, 0.1206, 0.7039, 0.2874, 0.6206, 0.2874, 0.5016, 0.224, 0.5456, 0.224, 0.5336, 0.3269, 0.5016, 0.3121, 0.7385, 0.7336, 0.7365, 0.7697, 0.6817, 0.7812, 0.6985, 0.7597, 0.5016, 0.4002, 0.5336, 0.415, 0.5456, 0.4883, 0.5016, 0.4883, 0.3704, 0.4541, 0.5372, 0.4541, 0.5372, 0.6209, 0.3704, 0.6209, 0.7365, 0.7697, 0.7509, 0.8382, 0.6961, 0.8497, 0.6817, 0.7812, 0.5372, 0.6209, 0.6206, 0.6209, 0.6206, 0.7877, 0.5372, 0.7877, 0.7509, 0.6913, 0.7385, 0.7336, 0.6985, 0.7597, 0.7262, 0.7241, 0.4575, 0.224, 0.5016, 0.224, 0.5016, 0.3121, 0.4575, 0.3121, 0.5372, 0.1206, 0.6206, 0.1206, 0.6206, 0.2874, 0.5372, 0.2874, 0.2873, 0.2366, 0.2763, 0.2188, 0.2786, 0.22, 0.2873, 0.2339, 0.2873, 0.2339, 0.2786, 0.22, 0.2811, 0.2212, 0.2873, 0.231, 0.1351, 0.04647, 0.4452, 0.04692, 0.3774, 0.1146, 0.2041, 0.1117, 0.2041, 0.1117, 0.3774, 0.1146, 0.3136, 0.177, 0.269, 0.1762, 0.3142, 0.7256, 0.3136, 0.177, 0.3774, 0.1146, 0.3729, 0.7828, 0.3729, 0.7828, 0.3774, 0.1146, 0.4452, 0.04692, 0.4321, 0.8432, 0.4321, 0.8432, 0.4452, 0.04692, 0.5127, 0.01176, 0.4975, 0.9125, 0.4975, 0.9125, 0.5127, 0.01176, 0.5789, 0.0001352, 0.5633, 0.9263, 0.344, 0.344, 0.3356, 0.3227, 0.3379, 0.3244, 0.3445, 0.3412, 0.785, 0.7548, 0.6822, 0.9206, 0.6705, 0.8771, 0.7422, 0.7663, 0.7422, 0.7663, 0.6705, 0.8771, 0.6615, 0.8374, 0.7022, 0.7762, 0.7022, 0.7762, 0.6615, 0.8374, 0.6538, 0.8006, 0.6642, 0.7849, 0.4587, 0.6764, 0.6538, 0.8006, 0.6615, 0.8374, 0.4216, 0.6824, 0.4216, 0.6824, 0.6615, 0.8374, 0.6705, 0.8771, 0.3787, 0.6876, 0.3787, 0.6876, 0.6705, 0.8771, 0.6822, 0.9206, 0.3253, 0.6915, 0.6399, 0.5336, 0.3902, 0.6662, 0.3635, 0.6458, 0.6386, 0.493, 0.3219, 0.2835, 0.4956, 0.4778, 0.4645, 0.4674, 0.3285, 0.3144, 0.4975, 0.9125, 0.08653, 0.9163, 0.152, 0.8512, 0.4321, 0.8432, 0.4321, 0.8432, 0.152, 0.8512, 0.2129, 0.7878, 0.3729, 0.7828, 0.3729, 0.7828, 0.2129, 0.7878, 0.2724, 0.7265, 0.3142, 0.7256, 0.02037, 0.9306, 0.0001351, 0.0001352, 0.06685, 0.01149, 0.08653, 0.9163, 0.08653, 0.9163, 0.06685, 0.01149, 0.1351, 0.04647, 0.152, 0.8512, 0.152, 0.8512, 0.1351, 0.04647, 0.2041, 0.1117, 0.2129, 0.7878, 0.2129, 0.7878, 0.2041, 0.1117, 0.269, 0.1762, 0.2724, 0.7265, 0.2908, 0.6686, 0.4531, 0.5316, 0.4558, 0.5653, 0.3253, 0.6915, 0.3253, 0.6915, 0.4558, 0.5653, 0.4593, 0.597, 0.3787, 0.6876, 0.3787, 0.6876, 0.4593, 0.597, 0.4634, 0.6297, 0.4216, 0.6824, 0.4216, 0.6824, 0.4634, 0.6297, 0.4689, 0.6619, 0.4587, 0.6764, 0.4531, 0.5316, 0.806, 0.73, 0.785, 0.7548, 0.4558, 0.5653, 0.4558, 0.5653, 0.785, 0.7548, 0.7422, 0.7663, 0.4593, 0.597, 0.4593, 0.597, 0.7422, 0.7663, 0.7022, 0.7762, 0.4634, 0.6297, 0.4634, 0.6297, 0.7022, 0.7762, 0.6642, 0.7849, 0.4689, 0.6619, 0.3849, 0.513, 0.3845, 0.477, 0.3869, 0.4806, 0.3873, 0.509, 0.0001182, 0.1654, 0.1099, 0.1058, 0.1009, 0.1326, 0.02714, 0.1743, 0.02714, 0.1743, 0.1009, 0.1326, 0.09299, 0.1578, 0.05199, 0.1814, 0.05199, 0.1814, 0.09299, 0.1578, 0.08597, 0.1814, 0.07492, 0.1877, 0.1556, 0.3094, 0.08597, 0.1814, 0.09299, 0.1578, 0.1759, 0.3139, 0.1759, 0.3139, 0.09299, 0.1578, 0.1009, 0.1326, 0.1961, 0.3176, 0.1961, 0.3176, 0.1009, 0.1326, 0.1099, 0.1058, 0.2168, 0.3204, 0.2168, 0.3204, 0.1099, 0.1058, 0.1264, 0.09346, 0.238, 0.3232, 0.238, 0.3232, 0.1433, 0.4233, 0.1305, 0.4002, 0.2168, 0.3204, 0.2168, 0.3204, 0.1305, 0.4002, 0.1352, 0.3662, 0.1961, 0.3176, 0.1961, 0.3176, 0.1352, 0.3662, 0.1402, 0.3391, 0.1759, 0.3139, 0.1759, 0.3139, 0.1402, 0.3391, 0.1454, 0.3157, 0.1556, 0.3094, 0.3802, 0.8277, 0.1653, 0.8558, 0.1743, 0.8408, 0.3631, 0.8149, 0.1305, 0.4002, 0.0001182, 0.1654, 0.02714, 0.1743, 0.1352, 0.3662, 0.1352, 0.3662, 0.02714, 0.1743, 0.05199, 0.1814, 0.1402, 0.3391, 0.1402, 0.3391, 0.05199, 0.1814, 0.07492, 0.1877, 0.1454, 0.3157, 0.3136, 0.177, 0.3142, 0.7256, 0.2724, 0.7265, 0.269, 0.1762, 0.6565, 0.4353, 0.6565, 0.4125, 0.6614, 0.4079, 0.6614, 0.44, 0.6614, 0.44, 0.6614, 0.4079, 0.6694, 0.404, 0.6694, 0.4439, 0.8203, 0.1426, 0.8203, 0.2174, 0.7581, 0.2223, 0.7581, 0.1377, 0.7581, 0.1377, 0.7581, 0.2223, 0.7195, 0.224, 0.7195, 0.1359, 0.6565, 0.4125, 0.6353, 0.4125, 0.6304, 0.4079, 0.6614, 0.4079, 0.6614, 0.4079, 0.6304, 0.4079, 0.6262, 0.4004, 0.6656, 0.4004, 0.8832, 0.2703, 0.8832, 0.3442, 0.821, 0.3495, 0.821, 0.2651, 0.7581, 0.2259, 0.7581, 0.3103, 0.7195, 0.3121, 0.7195, 0.224, 0.6353, 0.4125, 0.6353, 0.4353, 0.6304, 0.44, 0.6304, 0.4079, 0.6304, 0.4079, 0.6304, 0.44, 0.6224, 0.4439, 0.6224, 0.404, 0.6224, 0.404, 0.6224, 0.4439, 0.7581, 0.3985, 0.7581, 0.3139, 0.7581, 0.3139, 0.7581, 0.3985, 0.7195, 0.4002, 0.7195, 0.3121, 0.6353, 0.4353, 0.6565, 0.4353, 0.6614, 0.44, 0.6304, 0.44, 0.6259, 0.2849, 0.7059, 0.2849, 0.7168, 0.2979, 0.615, 0.2979, 0.615, 0.2979, 0.7168, 0.2979, 0.724, 0.3109, 0.6078, 0.3109, 0.6078, 0.3109, 0.724, 0.3109, 0.7265, 0.324, 0.6053, 0.324, 0.7322, 0.4002, 0.7195, 0.4002, 0.7195, 0.4883, 0.7322, 0.4883, 0.2366, 0.9435, 0.2366, 0.8261, 0.3027, 0.8261, 0.3027, 0.9435, 0.5463, 0.9609, 0.5463, 0.8434, 0.6124, 0.8434, 0.6124, 0.9609, 0.577, 0.8727, 0.303, 0.8464, 0.3031, 0.8469, 0.5748, 0.8729, 0.4787, 0.8963, 0.48, 0.8963, 0.4771, 0.9762, 0.4575, 0.9997, 0.312, 0.625, 0.2977, 0.703, 0.2977, 0.703, 0.2977, 0.5981, 0.6224, 0.9435, 0.6224, 0.826, 0.6884, 0.8261, 0.6884, 0.9435, 0.5967, 0.3525, 0.7982, 0.3647, 0.94, 0.5055, 0.4575, 0.4953, 0.5463, 0.7246, 0.5463, 0.6071, 0.6124, 0.6071, 0.6124, 0.7246, 0.3694, 0.9595, 0.3694, 0.8421, 0.4355, 0.8421, 0.4355, 0.9595, 0.661, 0.9619, 0.577, 0.8727, 0.5748, 0.8729, 0.689, 0.9754, 0.3031, 0.8469, 0.303, 0.8464, 0.2361, 0.9027, 0.2159, 0.9075, 0.1552, 0.2874, 0.1492, 0.2874, 0.1417, 0.1206, 0.1492, 0.2874, 0.1427, 0.2874, 0.1417, 0.1206, 0.1427, 0.2874, 0.1366, 0.2877, 0.1417, 0.1206, 0.1366, 0.2877, 0.1318, 0.288, 0.1417, 0.1206, 0.2436, 0.3121, 0.2458, 0.3121, 0.2486, 0.4002, 0.2458, 0.3121, 0.2482, 0.3122, 0.2486, 0.4002, 0.2482, 0.3122, 0.2505, 0.3124, 0.2486, 0.4002, 0.2505, 0.3124, 0.2523, 0.3126, 0.2486, 0.4002, 0.2557, 0.224, 0.2557, 0.3121, 0.2526, 0.3121, 0.2526, 0.224, 0.2526, 0.224, 0.2526, 0.3121, 0.2486, 0.3121, 0.2486, 0.224, 0.2486, 0.224, 0.2486, 0.3121, 0.2458, 0.3121, 0.2458, 0.224, 0.2458, 0.224, 0.2458, 0.3121, 0.2436, 0.3121, 0.2436, 0.224, 0.6817, 0.0257, 0.7434, 0.1502, 0.7433, 0.1503, 0.7292, 0.06774, 0.6832, 0.0001618, 0.3188, 0.5062, 0.295, 0.489, 0.245, 0.4044, 0.295, 0.489, 0.2653, 0.4763, 0.245, 0.4044, 0.2653, 0.4763, 0.234, 0.4677, 0.245, 0.4044, 0.234, 0.4677, 0.2093, 0.4614, 0.245, 0.4044, 0.3389, 0.6387, 0.3474, 0.6152, 0.4093, 0.6403, 0.3474, 0.6152, 0.3538, 0.5865, 0.4093, 0.6403, 0.3538, 0.5865, 0.354, 0.5581, 0.4093, 0.6403, 0.3291, 0.4491, 0.3235, 0.4797, 0.3225, 0.324, 0.3311, 0.4188, 0.7317, 0.4437, 0.7298, 0.474, 0.3291, 0.4491, 0.04412, 0.5845, 0.2093, 0.4614, 0.234, 0.4677, 0.057, 0.5943, 0.3331, 0.3885, 0.7336, 0.4134, 0.7317, 0.4437, 0.3311, 0.4188, 0.335, 0.3582, 0.7355, 0.383, 0.7336, 0.4134, 0.3331, 0.3885, 0.07564, 0.6144, 0.295, 0.489, 0.3188, 0.5062, 0.08276, 0.6254, 0.06723, 0.6042, 0.2653, 0.4763, 0.295, 0.489, 0.07564, 0.6144, 0.057, 0.5943, 0.234, 0.4677, 0.2653, 0.4763, 0.06723, 0.6042, 0.04112, 0.6568, 0.009415, 0.6713, 0.003208, 0.6501, 0.02965, 0.6442, 0.03464, 0.6438, 0.03545, 0.6441, 0.03609, 0.6446, 0.03824, 0.6487, 0.0433, 0.6739, 0.04683, 0.6702, 0.06006, 0.6776, 0.05505, 0.6853, 0.05505, 0.6853, 0.06006, 0.6776, 0.0733, 0.6821, 0.06862, 0.6937, 0.06862, 0.6937, 0.0733, 0.6821, 0.08669, 0.6844, 0.08369, 0.6992, 0.08369, 0.6992, 0.08669, 0.6844, 0.1006, 0.6848, 0.1003, 0.7019, 0.04683, 0.6702, 0.04717, 0.6694, 0.06155, 0.6716, 0.06006, 0.6776, 0.06006, 0.6776, 0.06155, 0.6716, 0.07452, 0.6722, 0.0733, 0.6821, 0.0733, 0.6821, 0.07452, 0.6722, 0.0867, 0.6716, 0.08669, 0.6844, 0.08669, 0.6844, 0.0867, 0.6716, 0.09917, 0.6702, 0.1006, 0.6848, 0.04717, 0.6694, 0.04717, 0.6686, 0.06111, 0.6657, 0.06155, 0.6716, 0.06155, 0.6716, 0.06111, 0.6657, 0.07335, 0.6628, 0.07452, 0.6722, 0.07452, 0.6722, 0.07335, 0.6628, 0.08476, 0.66, 0.0867, 0.6716, 0.0867, 0.6716, 0.08476, 0.66, 0.09623, 0.6569, 0.09917, 0.6702, 0.04717, 0.6686, 0.04547, 0.6643, 0.05829, 0.6583, 0.06111, 0.6657, 0.06111, 0.6657, 0.05829, 0.6583, 0.06972, 0.6533, 0.07335, 0.6628, 0.07335, 0.6628, 0.06972, 0.6533, 0.08064, 0.6487, 0.08476, 0.66, 0.08476, 0.66, 0.08064, 0.6487, 0.0919, 0.6444, 0.09623, 0.6569, 0.03464, 0.6438, 0.02965, 0.6442, 0.02855, 0.6281, 0.03743, 0.6292, 0.03743, 0.6292, 0.02855, 0.6281, 0.03082, 0.6128, 0.04233, 0.6164, 0.04233, 0.6164, 0.03082, 0.6128, 0.03609, 0.5983, 0.04882, 0.605, 0.04882, 0.605, 0.03609, 0.5983, 0.04412, 0.5845, 0.057, 0.5943, 0.03545, 0.6441, 0.03464, 0.6438, 0.03743, 0.6292, 0.04289, 0.6319, 0.04289, 0.6319, 0.03743, 0.6292, 0.04233, 0.6164, 0.05064, 0.6217, 0.05064, 0.6217, 0.04233, 0.6164, 0.04882, 0.605, 0.05856, 0.6127, 0.05856, 0.6127, 0.04882, 0.605, 0.057, 0.5943, 0.06723, 0.6042, 0.03609, 0.6446, 0.03545, 0.6441, 0.04289, 0.6319, 0.04715, 0.6359, 0.04715, 0.6359, 0.04289, 0.6319, 0.05064, 0.6217, 0.05702, 0.6284, 0.05702, 0.6284, 0.05064, 0.6217, 0.05856, 0.6127, 0.06625, 0.6214, 0.06625, 0.6214, 0.05856, 0.6127, 0.06723, 0.6042, 0.07564, 0.6144, 0.03824, 0.6487, 0.03609, 0.6446, 0.04715, 0.6359, 0.05097, 0.6427, 0.05097, 0.6427, 0.04715, 0.6359, 0.05702, 0.6284, 0.06204, 0.6371, 0.06204, 0.6371, 0.05702, 0.6284, 0.06625, 0.6214, 0.07237, 0.6315, 0.07237, 0.6315, 0.06625, 0.6214, 0.07564, 0.6144, 0.08276, 0.6254, 0.08769, 0.6348, 0.0919, 0.6444, 0.08064, 0.6487, 0.07655, 0.6401, 0.07655, 0.6401, 0.08064, 0.6487, 0.06972, 0.6533, 0.06571, 0.6453, 0.06571, 0.6453, 0.06972, 0.6533, 0.05829, 0.6583, 0.0543, 0.6507, 0.0543, 0.6507, 0.05829, 0.6583, 0.04547, 0.6643, 0.04112, 0.6568, 0.1003, 0.7019, 0.09532, 0.734, 0.07362, 0.7295, 0.08369, 0.6992, 0.08369, 0.6992, 0.07362, 0.7295, 0.05317, 0.7203, 0.06862, 0.6937, 0.06862, 0.6937, 0.05317, 0.7203, 0.0354, 0.7069, 0.05505, 0.6853, 0.05505, 0.6853, 0.0354, 0.7069, 0.02121, 0.6901, 0.0433, 0.6739, 0.04112, 0.6568, 0.03824, 0.6487, 0.05097, 0.6427, 0.0543, 0.6507, 0.0543, 0.6507, 0.05097, 0.6427, 0.06204, 0.6371, 0.06571, 0.6453, 0.06571, 0.6453, 0.06204, 0.6371, 0.07237, 0.6315, 0.07655, 0.6401, 0.07655, 0.6401, 0.07237, 0.6315, 0.08276, 0.6254, 0.08769, 0.6348, 0.01793, 0.5688, 0.04412, 0.5845, 0.03609, 0.5983, 0.007893, 0.5871, 0.007893, 0.5871, 0.03609, 0.5983, 0.03082, 0.6128, 0.001703, 0.6075, 0.001703, 0.6075, 0.03082, 0.6128, 0.02855, 0.6281, 0.0001619, 0.6289, 0.0001619, 0.6289, 0.02855, 0.6281, 0.02965, 0.6442, 0.003208, 0.6501, 0.7355, 0.383, 0.335, 0.3582, 0.3379, 0.3102, 0.7384, 0.335, 0.6914, 0.591, 0.7564, 0.5288, 0.8575, 0.6701, 0.7564, 0.5288, 0.8294, 0.4651, 0.8575, 0.6701, 0.8294, 0.4651, 0.9121, 0.3969, 0.8575, 0.6701, 0.9121, 0.3969, 1.002, 0.3246, 0.8575, 0.6701, 0.04822, 0.3257, 0.04767, 0.0003693, 0.0779, 0.0003238, 0.07849, 0.3256, 0.07849, 0.3256, 0.0779, 0.0003238, 0.1081, 0.0002782, 0.1088, 0.3256, 0.1088, 0.3256, 0.1081, 0.0002782, 0.1383, 0.0002323, 0.139, 0.3255, 0.139, 0.3255, 0.1383, 0.0002323, 0.1686, 0.0001859, 0.1693, 0.3255, 0.04845, 0.8468, 0.04822, 0.3257, 0.07849, 0.3256, 0.07876, 0.8468, 0.07876, 0.8468, 0.07849, 0.3256, 0.1088, 0.3256, 0.1091, 0.8468, 0.1091, 0.8468, 0.1088, 0.3256, 0.139, 0.3255, 0.1394, 0.8468, 0.1394, 0.8468, 0.139, 0.3255, 0.1693, 0.3255, 0.1697, 0.8468, 0.8965, 0.2292, 0.791, 0.2962, 0.7736, 0.2648, 0.8759, 0.2121, 0.8759, 0.2121, 0.7736, 0.2648, 0.76, 0.2322, 0.8629, 0.1932, 0.8629, 0.1932, 0.76, 0.2322, 0.7504, 0.1987, 0.8584, 0.1706, 0.8584, 0.1706, 0.7504, 0.1987, 0.7439, 0.1654, 0.8627, 0.1427, 0.0001859, 0.0004387, 0.04767, 0.0003693, 0.04822, 0.3257, 0.0006607, 0.3257, 0.353, 0.9822, 0.3974, 0.9278, 0.5555, 0.9001, 0.3974, 0.9278, 0.4385, 0.8723, 0.5555, 0.9001, 0.4385, 0.8723, 0.4783, 0.8194, 0.5555, 0.9001, 0.4783, 0.8194, 0.5183, 0.7677, 0.5555, 0.9001, 0.2259, 0.2244, 0.1898, 0.1689, 0.1981, 0.1691, 0.2321, 0.2168, 0.2321, 0.2168, 0.1981, 0.1691, 0.2052, 0.1678, 0.2379, 0.209, 0.7454, 0.000186, 0.8769, 0.01981, 0.8663, 0.03991, 0.742, 0.02298, 0.742, 0.02298, 0.8663, 0.03991, 0.8644, 0.06004, 0.7388, 0.0471, 0.2259, 0.2244, 0.1954, 0.2452, 0.1517, 0.1716, 0.1898, 0.1689, 0.784, 0.5855, 0.7837, 0.5859, 0.7293, 0.6759, 0.728, 0.6763, 0.7853, 0.5891, 0.7858, 0.5893, 0.8757, 0.6439, 0.876, 0.6452, 0.8445, 0.4973, 0.8457, 0.497, 0.7891, 0.5879, 0.7893, 0.5875, 9.421e-05, 0.9842, 0.1935, 0.1544, 0.7875, 0.007148, 0.8925, 9.395e-05, 0.9671, 0.03567, 0.9999, 0.1085, 0.9859, 0.2074, 0.8623, 0.5621, 0.06747, 0.9999, 0.4685, 0.05674, 0.4666, 0.1961, 0.001109, 0.1827, 0.003803, 0.04136, 0.3574, 0.8261, 0.3687, 0.826, 0.3687, 0.8665, 0.3574, 0.8666, 0.08374, 0.1913, 0.08431, 0.1768, 0.08587, 0.1645, 0.0881, 0.1562, 0.09075, 0.1533, 0.1017, 0.1532, 0.1184, 0.2636, 0.1184, 0.2762, 0.08374, 0.2764, 0.788, 0.5842, 0.6964, 0.5276, 0.7261, 0.4976, 0.7889, 0.5849, 0.7889, 0.5849, 0.7261, 0.4976, 0.7649, 0.4816, 0.7894, 0.5856, 0.7894, 0.5856, 0.7649, 0.4816, 0.8066, 0.4817, 0.7895, 0.5866, 0.7895, 0.5866, 0.8066, 0.4817, 0.8445, 0.4973, 0.7893, 0.5875, 0.8757, 0.6439, 0.7858, 0.5893, 0.7868, 0.5893, 0.8909, 0.6062, 0.8909, 0.6062, 0.7868, 0.5893, 0.7877, 0.5892, 0.8909, 0.5651, 0.8909, 0.5651, 0.7877, 0.5892, 0.7885, 0.5886, 0.8752, 0.5267, 0.8752, 0.5267, 0.7885, 0.5886, 0.7891, 0.5879, 0.8457, 0.497, 0.6969, 0.529, 0.7875, 0.5839, 0.7864, 0.5837, 0.6817, 0.5671, 0.6817, 0.5671, 0.7864, 0.5837, 0.7854, 0.584, 0.6821, 0.6086, 0.6821, 0.6086, 0.7854, 0.584, 0.7845, 0.5846, 0.6983, 0.6469, 0.6983, 0.6469, 0.7845, 0.5846, 0.784, 0.5855, 0.728, 0.6763, 0.7853, 0.5891, 0.876, 0.6452, 0.8466, 0.6747, 0.7846, 0.5887, 0.7846, 0.5887, 0.8466, 0.6747, 0.8084, 0.6907, 0.7839, 0.5879, 0.7839, 0.5879, 0.8084, 0.6907, 0.7671, 0.691, 0.7836, 0.5869, 0.7836, 0.5869, 0.7671, 0.691, 0.7293, 0.6759, 0.7837, 0.5859, 0.788, 0.5842, 0.7875, 0.5839, 0.6969, 0.529, 0.6964, 0.5276, 0.346, 0.8262, 0.3574, 0.8261, 0.3574, 0.8666, 0.346, 0.8666, 0.6892, 0.8262, 0.712, 0.826, 0.7119, 0.854, 0.6892, 0.8541, 0.1184, 0.2636, 0.135, 0.1529, 0.1452, 0.1528, 0.1481, 0.156, 0.1506, 0.1648, 0.1524, 0.1779, 0.153, 0.1935, 0.153, 0.2759, 0.1184, 0.2762, 0.6892, 0.8541, 0.7119, 0.854, 0.712, 0.8582, 0.6891, 0.8584, 0.6891, 0.8584, 0.712, 0.8582, 0.7116, 0.8665, 0.6895, 0.8666, 0.3226, 0.866, 0.3226, 0.8268, 0.3241, 0.8264, 0.3241, 0.8665, 0.006967, 0.01086, 0.4712, 0.026, 0.4685, 0.05674, 0.003803, 0.04136, 0.3996, 0.564, 0.353, 0.6322, 0.03554, 0.7221, 0.007835, 0.5946, 0.3698, 0.6977, 0.09138, 0.8105, 0.07243, 0.7868, 0.351, 0.6804, 0.351, 0.6804, 0.07243, 0.7868, 0.05714, 0.7679, 0.3419, 0.6677, 0.3419, 0.6677, 0.05714, 0.7679, 0.04509, 0.7482, 0.3427, 0.6539, 0.3427, 0.6539, 0.04509, 0.7482, 0.03554, 0.7221, 0.353, 0.6322, 0.5124, 0.8059, 0.2535, 0.9999, 0.09138, 0.8105, 0.3698, 0.6977, 0.3996, 0.564, 0.4181, 0.4921, 0.6485, 0.4537, 0.4181, 0.4921, 0.4367, 0.3969, 0.6485, 0.4537, 0.4367, 0.3969, 0.4537, 0.291, 0.6485, 0.4537, 0.4537, 0.291, 0.4666, 0.1961, 0.6485, 0.4537, 0.1017, 0.1532, 0.1094, 0.1517, 0.1184, 0.2636, 0.1094, 0.1517, 0.1183, 0.153, 0.1184, 0.2636, 0.1183, 0.153, 0.1184, 0.153, 0.1184, 0.2636, 0.1184, 0.153, 0.1184, 0.153, 0.1184, 0.2636, 0.3996, 0.564, 0.007835, 0.5946, 0.002707, 0.5026, 0.4181, 0.4921, 0.4181, 0.4921, 0.002707, 0.5026, 0.0001119, 0.3916, 0.4367, 0.3969, 0.4367, 0.3969, 0.0001119, 0.3916, 0.0001119, 0.279, 0.4537, 0.291, 0.4537, 0.291, 0.0001119, 0.279, 0.001109, 0.1827, 0.4666, 0.1961, 0.7448, 0.1427, 0.6751, 0.4632, 0.6485, 0.4537, 0.4666, 0.1961, 0.4685, 0.05674, 0.4712, 0.026, 0.4884, 0.005248, 0.5159, 0.0001119, 0.5504, 0.01247, 0.5401, 0.599, 0.5256, 0.5715, 0.5707, 0.503, 0.5256, 0.5715, 0.5093, 0.5499, 0.5707, 0.503, 0.5093, 0.5499, 0.494, 0.5344, 0.5707, 0.503, 0.3488, 0.5001, 0.3221, 0.4847, 0.4711, 0.5296, 0.3627, 0.5405, 0.3534, 0.5508, 0.2897, 0.5392, 0.3534, 0.5508, 0.3438, 0.5656, 0.2897, 0.5392, 0.3438, 0.5656, 0.334, 0.5851, 0.2897, 0.5392, 0.334, 0.5851, 0.3259, 0.6087, 0.2897, 0.5392, 0.48, 0.8963, 0.5082, 0.8986, 0.4771, 0.9762, 0.5082, 0.8986, 0.5402, 0.9006, 0.4771, 0.9762, 0.5797, 0.9163, 0.5788, 0.892, 0.661, 0.9619, 0.5788, 0.892, 0.577, 0.8727, 0.661, 0.9619, 0.303, 0.8464, 0.3006, 0.862, 0.2361, 0.9027, 0.3006, 0.862, 0.2977, 0.882, 0.2361, 0.9027, 0.2977, 0.882, 0.2943, 0.9035, 0.2361, 0.9027, 0.2943, 0.9035, 0.2908, 0.9234, 0.2361, 0.9027, 0.3762, 0.5853, 0.07388, 0.5067, 0.08164, 0.4769, 0.3839, 0.5555, 0.3839, 0.5555, 0.08164, 0.4769, 0.08955, 0.4465, 0.3918, 0.5251, 0.3918, 0.5251, 0.08955, 0.4465, 0.09746, 0.4161, 0.3997, 0.4947, 0.494, 0.5344, 0.3534, 0.5508, 0.3627, 0.5405, 0.4798, 0.5244, 0.303, 0.8464, 0.577, 0.8727, 0.5788, 0.892, 0.3006, 0.862, 0.3006, 0.862, 0.5788, 0.892, 0.5797, 0.9163, 0.2977, 0.882, 0.5169, 0.506, 0.5402, 0.9006, 0.5082, 0.8986, 0.4853, 0.5111, 0.4853, 0.5111, 0.5082, 0.8986, 0.48, 0.8963, 0.4575, 0.5162, 0.5605, 0.5529, 0.4711, 0.5296, 0.3221, 0.4847, 0.1433, 0.4233, 0.5668, 0.529, 0.4344, 0.3452, 0.4294, 0.3498, 0.4093, 0.3469, 0.4294, 0.3498, 0.4244, 0.3546, 0.4093, 0.3469, 0.4244, 0.3546, 0.4195, 0.3594, 0.4093, 0.3469, 0.4195, 0.3594, 0.4151, 0.3641, 0.4093, 0.3469, 0.382, 0.6098, 0.4177, 0.6028, 0.4529, 0.674, 0.4177, 0.6028, 0.4533, 0.5936, 0.4529, 0.674, 0.4533, 0.5936, 0.4891, 0.5837, 0.4529, 0.674, 0.4891, 0.5837, 0.524, 0.5724, 0.4529, 0.674, 0.04341, 0.318, 0.05009, 0.3527, 0.04173, 0.4929, 0.35, 0.2231, 0.3466, 0.2285, 0.3393, 0.2202, 0.3466, 0.2285, 0.3425, 0.2337, 0.3393, 0.2202, 0.3425, 0.2337, 0.338, 0.2397, 0.3393, 0.2202, 0.4472, 0.3041, 0.4519, 0.3195, 0.41, 0.3393, 0.4519, 0.3195, 0.4605, 0.3346, 0.41, 0.3393, 0.4605, 0.3346, 0.4721, 0.346, 0.41, 0.3393, 0.4721, 0.346, 0.4864, 0.3516, 0.41, 0.3393, 0.04341, 0.318, 0.1952, 0.2309, 0.2084, 0.2522, 0.05009, 0.3527, 0.05009, 0.3527, 0.2084, 0.2522, 0.2221, 0.2717, 0.06904, 0.3833, 0.06904, 0.3833, 0.2221, 0.2717, 0.2396, 0.2943, 0.09886, 0.4021, 0.09886, 0.4021, 0.2396, 0.2943, 0.2554, 0.3134, 0.1184, 0.4272, 0.5458, 0.3072, 0.4864, 0.3516, 0.4721, 0.346, 0.5379, 0.2966, 0.5379, 0.2966, 0.4721, 0.346, 0.4605, 0.3346, 0.5306, 0.2864, 0.5306, 0.2864, 0.4605, 0.3346, 0.4519, 0.3195, 0.5238, 0.2758, 0.5238, 0.2758, 0.4519, 0.3195, 0.4472, 0.3041, 0.5175, 0.2649, 0.5354, 0.3509, 0.4672, 0.3923, 0.4344, 0.3452, 0.4912, 0.3012, 0.9015, 0.2704, 0.9337, 0.2754, 0.9379, 0.3758, 0.9337, 0.2754, 0.9675, 0.2726, 0.9379, 0.3758, 0.9675, 0.2726, 0.9961, 0.2613, 0.9379, 0.3758, 0.3272, 0.3856, 0.3192, 0.3855, 0.3365, 0.3707, 0.7724, 0.0001352, 0.7433, 0.04673, 0.5792, 0.2048, 0.7433, 0.04673, 0.7356, 0.1012, 0.5792, 0.2048, 0.7356, 0.1012, 0.7417, 0.1567, 0.5792, 0.2048, 0.3064, 0.2935, 0.312, 0.2883, 0.3109, 0.3081, 0.5301, 0.5815, 0.5625, 0.5898, 0.5617, 0.693, 0.5625, 0.5898, 0.5963, 0.59, 0.5617, 0.693, 0.5963, 0.59, 0.6251, 0.5806, 0.5617, 0.693, 0.6251, 0.5806, 0.6465, 0.5581, 0.5617, 0.693, 0.3207, 0.4284, 0.3305, 0.4265, 0.3512, 0.4423, 0.4256, 0.000118, 0.4174, 0.01712, 0.3536, 0.03046, 0.4174, 0.01712, 0.4142, 0.03731, 0.3536, 0.03046, 0.4142, 0.03731, 0.4158, 0.05655, 0.3536, 0.03046, 0.3207, 0.4284, 0.3192, 0.3855, 0.3272, 0.3856, 0.3305, 0.4265, 0.4256, 0.000118, 0.5018, 0.01129, 0.4997, 0.02744, 0.4174, 0.01712, 0.4174, 0.01712, 0.4997, 0.02744, 0.4982, 0.04387, 0.4142, 0.03731, 0.4142, 0.03731, 0.4982, 0.04387, 0.4973, 0.06086, 0.4158, 0.05655, 0.2903, 0.3068, 0.2724, 0.2749, 0.2789, 0.2729, 0.2955, 0.3027, 0.6285, 0.4461, 0.6251, 0.5806, 0.5963, 0.59, 0.6004, 0.4454, 0.6004, 0.4454, 0.5963, 0.59, 0.5625, 0.5898, 0.5737, 0.4441, 0.5737, 0.4441, 0.5625, 0.5898, 0.5301, 0.5815, 0.5472, 0.4418, 0.3207, 0.4284, 0.261, 0.4278, 0.2655, 0.3855, 0.3192, 0.3855, 0.7208, 0.2795, 0.6772, 0.2771, 0.6789, 0.2333, 0.7234, 0.2353, 0.7982, 0.3647, 0.8101, 0.1561, 0.9368, 0.000251, 0.94, 0.5055, 0.8101, 0.1561, 0.5974, 0.1468, 0.4649, 0.0002511, 0.9368, 0.000251, 0.5974, 0.1468, 0.8101, 0.1561, 0.7882, 0.176, 0.6188, 0.1694, 0.6188, 0.1694, 0.7882, 0.176, 0.765, 0.1976, 0.6409, 0.1923, 0.6409, 0.1923, 0.765, 0.1976, 0.7427, 0.2177, 0.6614, 0.2143, 0.6614, 0.2143, 0.7427, 0.2177, 0.7234, 0.2353, 0.6789, 0.2333, 0.5967, 0.3525, 0.5974, 0.1468, 0.6188, 0.1694, 0.6166, 0.3333, 0.6166, 0.3333, 0.6188, 0.1694, 0.6409, 0.1923, 0.6379, 0.3132, 0.6379, 0.3132, 0.6409, 0.1923, 0.6614, 0.2143, 0.6586, 0.294, 0.6586, 0.294, 0.6614, 0.2143, 0.6789, 0.2333, 0.6772, 0.2771, 0.6772, 0.2771, 0.7208, 0.2795, 0.7378, 0.2986, 0.6586, 0.294, 0.6586, 0.294, 0.7378, 0.2986, 0.7575, 0.3204, 0.6379, 0.3132, 0.6379, 0.3132, 0.7575, 0.3204, 0.7782, 0.3432, 0.6166, 0.3333, 0.6166, 0.3333, 0.7782, 0.3432, 0.7982, 0.3647, 0.5967, 0.3525, 0.8101, 0.1561, 0.7982, 0.3647, 0.7782, 0.3432, 0.7882, 0.176, 0.7882, 0.176, 0.7782, 0.3432, 0.7575, 0.3204, 0.765, 0.1976, 0.765, 0.1976, 0.7575, 0.3204, 0.7378, 0.2986, 0.7427, 0.2177, 0.7427, 0.2177, 0.7378, 0.2986, 0.7208, 0.2795, 0.7234, 0.2353, 0.5974, 0.1468, 0.5967, 0.3525, 0.4575, 0.4953, 0.4649, 0.0002511, 0.7857, 0.5116, 0.8003, 0.506, 0.7983, 0.8975, 0.7857, 0.9061, 0.7857, 0.9061, 0.7983, 0.8975, 0.8116, 0.9074, 0.799, 0.9206, 0.6224, 0.7079, 0.6334, 0.6065, 0.6995, 0.6065, 0.6884, 0.7079, 0.6884, 0.7079, 0.6995, 0.6065, 0.7545, 0.5904, 0.7545, 0.7079, 0.6224, 0.8254, 0.6224, 0.7079, 0.6884, 0.7079, 0.6884, 0.8254, 0.8116, 0.9074, 0.7983, 0.8975, 0.8003, 0.506, 0.8157, 0.5128, 0.9567, 0.000251, 0.972, 0.00499, 0.972, 0.4806, 0.9591, 0.4711, 0.9591, 0.4711, 0.972, 0.4806, 0.9583, 0.4945, 0.9455, 0.4818, 0.2366, 0.7079, 0.2476, 0.6065, 0.3137, 0.6065, 0.3027, 0.7079, 0.3027, 0.7079, 0.3137, 0.6065, 0.3687, 0.5904, 0.3687, 0.7079, 0.9591, 0.4711, 0.9455, 0.4818, 0.9405, 0.006154, 0.9567, 0.000251, 0.2476, 0.6065, 0.2476, 0.489, 0.3137, 0.489, 0.3137, 0.6065, 0.8341, 0.6063, 0.9248, 0.6063, 0.9244, 0.7436, 0.8345, 0.7435])
me_cube.materials.append(mat_material)
me_cube.use_mirror_vertex_groups = False
me_cube.update()

# ---- objects
ob_cube = bpy.data.objects.new('Cube', me_cube)
ob_light = bpy.data.objects.new('Light', light_light)
ob_camera = bpy.data.objects.new('Camera', cam_camera)

# ---- transforms, parenting, visibility, modifiers, constraints
ob_cube.location = (0.0, 0.0, 0.0)
ob_cube.lock_rotations_4d = False
ob_cube.empty_display_type = 'ARROWS'
ob_cube.lineart.crease_threshold = 0.0
_m = ob_cube.modifiers.new('Mirror', 'MIRROR')
ob_light.location = (4.076, 1.005, 5.904)
ob_light.rotation_euler = (0.6503, 0.05522, 1.866)
ob_light.lock_rotations_4d = False
ob_light.empty_display_type = 'ARROWS'
ob_light.color = (0.0, 0.0, 0.0, 0.0)
ob_light.lineart.crease_threshold = 0.0
ob_camera.location = (7.359, -6.926, 4.958)
ob_camera.rotation_euler = (1.109, 0.0, 0.8149)
ob_camera.lock_rotations_4d = False
ob_camera.empty_display_type = 'ARROWS'
ob_camera.color = (0.0, 0.0, 0.0, 0.0)
ob_camera.display_type = 'WIRE'
ob_camera.lineart.crease_threshold = 0.0

# ---- collection membership
col_collection.objects.link(ob_cube)
col_collection.objects.link(ob_light)
col_collection.objects.link(ob_camera)

# ---- scene / render settings (as saved in the file)
scene.camera = ob_camera
scene.frame_start = 1; scene.frame_end = 250; scene.frame_set(0)
scene.render.engine = 'BLENDER_EEVEE_NEXT'
scene.cycles.sampling_pattern = 'TABULATED_SOBOL'
scene.view_settings.view_transform = 'Filmic'
bpy.context.view_layer.update()
